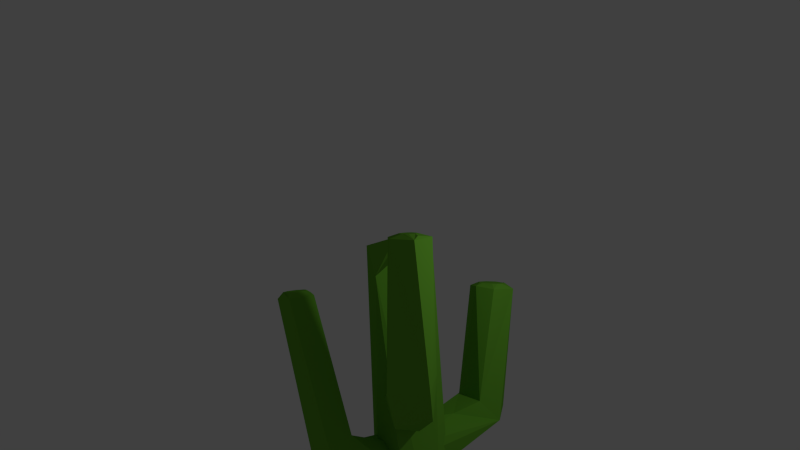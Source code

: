 # Source: suaguro3.blend  (saved by Blender 2.72.0; exported with 4.5.12 LTS)
import bpy
from mathutils import Matrix  # noqa: F401  (used for matrix-valued properties, if any)

bpy.ops.wm.read_factory_settings(use_empty=True)
scene = bpy.context.scene
scene.name = 'Scene'

# ---- collections
col_collection_1 = bpy.data.collections.new('Collection 1'); scene.collection.children.link(col_collection_1)

# ---- materials (node trees are filled in below, after node groups)
mat_cactus = bpy.data.materials.new('Cactus')
mat_cactus.alpha_threshold = 0.0
mat_cactus.use_transparent_shadow = False
mat_cactus.diffuse_color = (0.1454, 0.4292, 0.03331, 1.0)
mat_cactus.roughness = 0.5
mat_cactus.specular_intensity = 0.0

# ---- material node trees

# ---- world
world_world = bpy.data.worlds.new('World'); scene.world = world_world
world_world.color = (0.05088, 0.05088, 0.05088)
world_world.use_sun_shadow = False
world_world.sun_shadow_jitter_overblur = 0.0
world_world.cycles.sampling_method = 'MANUAL'
world_world.cycles.sample_map_resolution = 256

# ---- cameras
cam_camera = bpy.data.cameras.new('Camera')
cam_camera.clip_end = 100.0
cam_camera.lens = 35.0
cam_camera.sensor_width = 32.0
cam_camera.sensor_height = 18.0
cam_camera.ortho_scale = 7.314
cam_camera.dof.focus_distance = 0.0
cam_camera.dof.aperture_fstop = 128.0

# ---- lights
light_lamp = bpy.data.lights.new('Lamp', 'POINT')
light_lamp.transmission_factor = 0.0
light_lamp.cutoff_distance = 30.0
light_lamp.energy = 100.0
light_lamp.shadow_buffer_clip_start = 1.001
light_lamp.shadow_soft_size = 0.1
light_lamp.shadow_maximum_resolution = 0.006
light_lamp.use_absolute_resolution = True
light_lamp.cycles.use_multiple_importance_sampling = False

# ---- meshes
me_cylinder_003 = bpy.data.meshes.new('Cylinder.003')
me_cylinder_003.from_pydata([(0.06405, -1.326, 7.79), (0.278, -1.929, 8.309), (0.3698, -1.927, 8.841), (0.4275, -1.775, 8.705), (0.3914, -1.923, 10.16), (0.3179, -1.92, 10.75), (0.2003, -1.918, 11.17), (-0.09155, -1.916, 11.26), (-0.2291, -1.626, 10.74), (-0.3132, -1.917, 10.4), (-0.353, -1.919, 9.747), (-0.332, -1.91, 9.276), (-0.183, -0.3533, 9.241), (0.3379, -0.5622, 10.96), (-0.2746, -1.814, 8.316), (0.01824, -1.318, 11.34), (-0.4605, -0.746, 11.31), (0.003621, -0.1412, 10.98), (0.08494, -0.8574, 12.11), (-0.4123, -0.1719, 19.6), (-0.727, -0.703, 19.38), (-0.884, -0.05865, 18.9), (-0.6415, -0.1704, 19.64), (-0.5755, -0.215, 19.75), (-0.5149, -0.3646, 19.87), (-0.5294, -0.4467, 19.86), (-0.5725, -0.5171, 19.81), (-0.4474, -0.5925, 19.65), (-0.7147, -0.5833, 19.6), (-0.7922, -0.5689, 19.47), (-0.9027, -0.4561, 19.28), (-1.005, -0.5235, 18.82), (-0.9043, -0.2926, 19.25), (-0.8612, -0.2222, 19.3), (-0.7961, -0.1742, 19.4)], [], [(6, 5, 13, 15), (9, 8, 11, 10), (13, 3, 0, 12), (3, 4, 2), (1, 14, 0), (21, 12, 16, 31), (11, 8, 14), (15, 13, 18), (13, 12, 17), (14, 16, 12), (15, 18, 16), (31, 20, 30), (18, 13, 19, 27), (13, 17, 19), (27, 19, 24, 25), (17, 12, 21), (16, 20, 31), (18, 27, 20), (22, 21, 34, 33, 32, 31, 30, 20, 29, 28, 27, 26, 25, 24, 19, 23), (20, 28, 29), (27, 25, 26), (4, 3, 13), (5, 4, 13), (2, 1, 0, 3), (7, 15, 8), (15, 7, 6), (14, 8, 16), (0, 14, 12), (8, 15, 16), (16, 18, 20), (19, 17, 21), (22, 19, 21), (33, 21, 32), (20, 27, 28), (23, 19, 22), (34, 21, 33), (32, 21, 31), (8, 9, 7)])
me_cylinder_003.materials.append(mat_cactus)
me_cylinder_003.use_remesh_preserve_volume = False
me_cylinder_003.use_remesh_preserve_attributes = False
me_cylinder_003.use_mirror_vertex_groups = False
me_cylinder_003.update()
me_cylinder_002 = bpy.data.meshes.new('Cylinder.002')
me_cylinder_002.from_pydata([(0.1482, -1.929, 7.976), (0.278, -1.929, 8.309), (0.05708, -1.177, 7.867), (0.3698, -1.927, 8.841), (0.4097, -1.925, 9.492), (0.3955, -1.731, 10.1), (0.3179, -1.92, 10.75), (0.2003, -1.918, 11.17), (0.05652, -1.916, 11.35), (-0.09155, -1.916, 11.26), (-0.2291, -1.626, 10.74), (-0.3132, -1.917, 10.4), (-0.353, -1.919, 9.747), (-0.332, -1.91, 9.276), (-0.1436, -1.927, 8.073), (0.0001476, -1.928, 7.893), (0.3322, -0.7023, 9.123), (-0.1893, -0.6614, 8.781), (-0.2746, -1.814, 8.316), (0.016, -1.217, 11.39), (-0.3016, -0.1363, 11.01), (-0.4622, -0.741, 11.33), (0.2446, -0.3241, 11.71), (0.08355, -0.8526, 12.13), (-0.5112, -0.2901, 20.35), (-0.4992, -0.6047, 20.42), (-0.9211, -0.7443, 19.73), (-1.058, -0.457, 19.53), (-0.8068, -0.1101, 19.81), (-0.8745, -0.2478, 19.94), (-0.7727, -0.3157, 20.21), (-0.7266, -0.3243, 20.28), (-0.6874, -0.3508, 20.35), (-0.6513, -0.4398, 20.42), (-0.66, -0.4887, 20.42), (-0.7243, -0.5591, 20.33), (-0.7702, -0.5699, 20.26), (-0.8163, -0.5614, 20.19), (-0.882, -0.4942, 20.07), (-0.8574, -0.3551, 20.08)], [], [(7, 6, 5, 19), (4, 16, 5), (11, 10, 13, 12), (17, 18, 21, 20), (18, 2, 14), (13, 10, 18), (19, 5, 23), (24, 22, 20, 28), (19, 23, 21), (16, 17, 20), (5, 16, 22), (32, 24, 28, 31), (20, 21, 27), (21, 26, 27), (23, 25, 26), (26, 25, 35, 36), (31, 30, 28, 39, 29, 27, 38, 26, 37, 36, 35, 25, 34, 33, 24, 32), (27, 26, 38), (26, 36, 37), (1, 0, 2), (4, 3, 16), (8, 7, 19), (8, 19, 9), (9, 19, 10), (0, 15, 2), (14, 2, 15), (18, 10, 21), (16, 2, 17), (2, 18, 17), (10, 19, 21), (3, 1, 2, 16), (23, 5, 22), (22, 16, 20), (21, 23, 26), (23, 22, 25), (28, 20, 27), (25, 22, 24), (29, 28, 27), (28, 29, 39), (34, 25, 33), (31, 28, 30), (33, 25, 24)])
me_cylinder_002.materials.append(mat_cactus)
me_cylinder_002.use_remesh_preserve_volume = False
me_cylinder_002.use_remesh_preserve_attributes = False
me_cylinder_002.use_mirror_vertex_groups = False
me_cylinder_002.update()
me_cylinder_001 = bpy.data.meshes.new('Cylinder.001')
me_cylinder_001.from_pydata([(0.06405, -1.326, 7.79), (0.278, -1.929, 8.309), (0.3698, -1.927, 8.841), (0.4275, -1.775, 8.705), (0.3914, -1.923, 10.16), (0.3179, -1.92, 10.75), (0.2003, -1.918, 11.17), (-0.09155, -1.916, 11.26), (-0.2291, -1.626, 10.74), (-0.3132, -1.917, 10.4), (-0.353, -1.919, 9.747), (-0.332, -1.91, 9.276), (-0.183, -0.3533, 9.241), (0.3379, -0.5622, 10.96), (-0.2746, -1.814, 8.316), (0.01824, -1.318, 11.34), (-0.4605, -0.746, 11.31), (0.003621, -0.1412, 10.98), (0.08494, -0.8574, 12.11), (-0.4123, -0.1719, 19.6), (-0.727, -0.703, 19.38), (-0.884, -0.05865, 18.9), (-0.6415, -0.1704, 19.64), (-0.5755, -0.215, 19.75), (-0.5149, -0.3646, 19.87), (-0.5294, -0.4467, 19.86), (-0.5725, -0.5171, 19.81), (-0.4474, -0.5925, 19.65), (-0.7147, -0.5833, 19.6), (-0.7922, -0.5689, 19.47), (-0.9027, -0.4561, 19.28), (-1.005, -0.5235, 18.82), (-0.9043, -0.2926, 19.25), (-0.8612, -0.2222, 19.3), (-0.7961, -0.1742, 19.4)], [], [(6, 5, 13, 15), (9, 8, 11, 10), (13, 3, 0, 12), (3, 4, 2), (1, 14, 0), (21, 12, 16, 31), (11, 8, 14), (15, 13, 18), (13, 12, 17), (14, 16, 12), (15, 18, 16), (31, 20, 30), (18, 13, 19, 27), (13, 17, 19), (27, 19, 24, 25), (17, 12, 21), (16, 20, 31), (18, 27, 20), (22, 21, 34, 33, 32, 31, 30, 20, 29, 28, 27, 26, 25, 24, 19, 23), (20, 28, 29), (27, 25, 26), (4, 3, 13), (5, 4, 13), (2, 1, 0, 3), (7, 15, 8), (15, 7, 6), (14, 8, 16), (0, 14, 12), (8, 15, 16), (16, 18, 20), (19, 17, 21), (22, 19, 21), (33, 21, 32), (20, 27, 28), (23, 19, 22), (34, 21, 33), (32, 21, 31), (8, 9, 7)])
me_cylinder_001.materials.append(mat_cactus)
me_cylinder_001.use_remesh_preserve_volume = False
me_cylinder_001.use_remesh_preserve_attributes = False
me_cylinder_001.use_mirror_vertex_groups = False
me_cylinder_001.update()
me_cylinder = bpy.data.meshes.new('Cylinder')
me_cylinder.from_pydata([(3.468e-08, 0.6297, -0.2191), (0.241, 0.5817, -0.2191), (0.4452, 0.4452, -0.2191), (0.6297, -3.168e-08, -0.2191), (0.5284, 0.1899, 7.026), (0.4351, -0.3525, -0.2191), (-0.2986, -0.4984, -0.2191), (-0.6297, 3.35e-09, -0.2191), (-0.5122, -0.2755, 7.027), (-0.5817, 0.241, -0.2191), (-0.241, 0.5817, -0.2191), (0.1076, 0.5142, 7.055), (0.4398, -0.1787, 7.076), (0.2936, -0.76, 6.494), (-0.391, 0.3894, 7.05), (0.04673, 0.1128, 7.193), (0.1128, 0.04673, 7.193), (0.1221, -6.414e-09, 7.193), (0.08635, -0.08635, 7.193), (-1.987e-07, -0.1221, 7.193), (-0.04673, -0.1128, 7.193), (-0.1128, -0.04673, 7.193), (-0.1221, 0.0, 7.193), (-0.08635, 0.08635, 7.193), (-0.04673, 0.1128, 7.193)], [], [(3, 4, 13, 5), (7, 8, 14, 9), (1, 11, 4, 2), (10, 14, 11, 0), (24, 11, 14, 23), (5, 13, 6), (13, 4, 12), (16, 23, 22, 21), (19, 18, 17, 20), (8, 13, 19, 20), (22, 14, 8, 21), (12, 18, 13), (4, 17, 12), (0, 11, 1), (2, 4, 3), (13, 8, 6), (6, 8, 7), (9, 14, 10), (4, 11, 15), (16, 4, 15), (18, 12, 17), (16, 21, 20, 17), (15, 11, 24), (23, 14, 22), (19, 13, 18), (4, 16, 17), (23, 16, 15, 24), (8, 20, 21)])
me_cylinder.materials.append(mat_cactus)
me_cylinder.use_remesh_preserve_volume = False
me_cylinder.use_remesh_preserve_attributes = False
me_cylinder.use_mirror_vertex_groups = False
me_cylinder.update()

# ---- objects
ob_cylinder_003 = bpy.data.objects.new('Cylinder.003', me_cylinder_003)
ob_cylinder_002 = bpy.data.objects.new('Cylinder.002', me_cylinder_002)
ob_cylinder_001 = bpy.data.objects.new('Cylinder.001', me_cylinder_001)
ob_cylinder = bpy.data.objects.new('Cylinder', me_cylinder)
ob_lamp = bpy.data.objects.new('Lamp', light_lamp)
ob_camera = bpy.data.objects.new('Camera', cam_camera)

# ---- transforms, parenting, visibility, modifiers, constraints
ob_cylinder_003.location = (1.367, -1.697, -0.649)
ob_cylinder_003.rotation_euler = (0.001127, 0.5353, -3.136)
ob_cylinder_003.scale = (0.8439, 0.7754, 0.2649)
ob_cylinder_003.lineart.crease_threshold = 0.0
ob_cylinder_002.location = (2.042, -0.5783, 0.5316)
ob_cylinder_002.rotation_euler = (0.0004325, 0.3491, 4.028)
ob_cylinder_002.scale = (1.0, 1.0, 0.2209)
ob_cylinder_002.lineart.crease_threshold = 0.0
ob_cylinder_001.location = (-0.6429, 2.136, -0.2401)
ob_cylinder_001.rotation_euler = (8.623e-09, 0.3491, 4.89e-08)
ob_cylinder_001.scale = (1.0, 1.0, 0.2209)
ob_cylinder_001.lineart.crease_threshold = 0.0
ob_cylinder.location = (0.0, 0.197, -0.0393)
ob_cylinder.rotation_euler = (0.04638, 0.0004768, -0.01219)
ob_cylinder.scale = (0.955, 0.955, 0.6819)
ob_cylinder.lineart.crease_threshold = 0.0
ob_lamp.location = (4.076, 1.005, 5.904)
ob_lamp.rotation_euler = (0.6503, 0.05522, 1.866)
ob_lamp.lock_rotations_4d = False
ob_lamp.empty_display_type = 'ARROWS'
ob_lamp.color = (0.0, 0.0, 0.0, 0.0)
ob_lamp.lineart.crease_threshold = 0.0
ob_camera.location = (9.866, -8.56, 5.542)
ob_camera.rotation_euler = (1.533, 0.01081, 0.8577)
ob_camera.lock_rotations_4d = False
ob_camera.empty_display_type = 'ARROWS'
ob_camera.color = (0.0, 0.0, 0.0, 0.0)
ob_camera.display_type = 'WIRE'
ob_camera.lineart.crease_threshold = 0.0

# ---- collection membership
col_collection_1.objects.link(ob_cylinder_003)
col_collection_1.objects.link(ob_cylinder_002)
col_collection_1.objects.link(ob_cylinder_001)
col_collection_1.objects.link(ob_cylinder)
col_collection_1.objects.link(ob_lamp)
col_collection_1.objects.link(ob_camera)

# ---- scene / render settings (as saved in the file)
scene.camera = ob_camera
scene.frame_start = 1; scene.frame_end = 250; scene.frame_set(1)
scene.render.engine = 'BLENDER_EEVEE_NEXT'
scene.render.resolution_percentage = 50
scene.render.dither_intensity = 0.0
scene.cycles.use_denoising = False
scene.cycles.samples = 10
scene.cycles.sampling_pattern = 'TABULATED_SOBOL'
scene.cycles.light_sampling_threshold = 0.0
scene.cycles.use_adaptive_sampling = False
scene.cycles.use_light_tree = False
scene.cycles.blur_glossy = 0.0
scene.cycles.pixel_filter_type = 'GAUSSIAN'
scene.cycles.sample_clamp_indirect = 0.0
scene.view_settings.view_transform = 'Standard'
bpy.context.view_layer.update()
